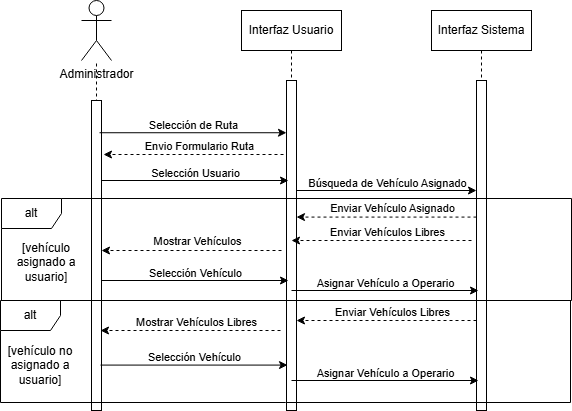

The diagram above was exported from draw.io. Its source (the exported page's mxGraphModel, read from the mxfile embedded in the PNG):
<mxGraphModel dx="1153" dy="628" grid="1" gridSize="10" guides="1" tooltips="1" connect="1" arrows="1" fold="1" page="1" pageScale="1" pageWidth="850" pageHeight="1100" math="0" shadow="0">
  <root>
    <mxCell id="0" />
    <mxCell id="1" parent="0" />
    <mxCell id="aM9ryv3xv72pqoxQDRHE-1" value="Interfaz Sistema" style="shape=umlLifeline;perimeter=lifelinePerimeter;whiteSpace=wrap;html=1;container=0;dropTarget=0;collapsible=0;recursiveResize=0;outlineConnect=0;portConstraint=eastwest;newEdgeStyle={&quot;edgeStyle&quot;:&quot;elbowEdgeStyle&quot;,&quot;elbow&quot;:&quot;vertical&quot;,&quot;curved&quot;:0,&quot;rounded&quot;:0};" parent="1" vertex="1">
      <mxGeometry x="500" y="40" width="100" height="400" as="geometry" />
    </mxCell>
    <mxCell id="aM9ryv3xv72pqoxQDRHE-2" value="" style="html=1;points=[];perimeter=orthogonalPerimeter;outlineConnect=0;targetShapes=umlLifeline;portConstraint=eastwest;newEdgeStyle={&quot;edgeStyle&quot;:&quot;elbowEdgeStyle&quot;,&quot;elbow&quot;:&quot;vertical&quot;,&quot;curved&quot;:0,&quot;rounded&quot;:0};" parent="aM9ryv3xv72pqoxQDRHE-1" vertex="1">
      <mxGeometry x="45" y="70" width="10" height="330" as="geometry" />
    </mxCell>
    <mxCell id="achN9ceJEOXHRpk8emwt-4" value="Interfaz Usuario" style="shape=umlLifeline;perimeter=lifelinePerimeter;whiteSpace=wrap;html=1;container=0;dropTarget=0;collapsible=0;recursiveResize=0;outlineConnect=0;portConstraint=eastwest;newEdgeStyle={&quot;edgeStyle&quot;:&quot;elbowEdgeStyle&quot;,&quot;elbow&quot;:&quot;vertical&quot;,&quot;curved&quot;:0,&quot;rounded&quot;:0};" vertex="1" parent="1">
      <mxGeometry x="310" y="40" width="100" height="400" as="geometry" />
    </mxCell>
    <mxCell id="achN9ceJEOXHRpk8emwt-5" value="" style="html=1;points=[];perimeter=orthogonalPerimeter;outlineConnect=0;targetShapes=umlLifeline;portConstraint=eastwest;newEdgeStyle={&quot;edgeStyle&quot;:&quot;elbowEdgeStyle&quot;,&quot;elbow&quot;:&quot;vertical&quot;,&quot;curved&quot;:0,&quot;rounded&quot;:0};" vertex="1" parent="achN9ceJEOXHRpk8emwt-4">
      <mxGeometry x="45" y="70" width="10" height="330" as="geometry" />
    </mxCell>
    <mxCell id="achN9ceJEOXHRpk8emwt-8" value="Administrador" style="shape=umlActor;verticalLabelPosition=bottom;verticalAlign=top;html=1;outlineConnect=0;" vertex="1" parent="1">
      <mxGeometry x="150" y="30" width="30" height="60" as="geometry" />
    </mxCell>
    <mxCell id="achN9ceJEOXHRpk8emwt-11" value="" style="endArrow=none;dashed=1;html=1;rounded=0;" edge="1" parent="1" target="achN9ceJEOXHRpk8emwt-8">
      <mxGeometry width="50" height="50" relative="1" as="geometry">
        <mxPoint x="165" y="360" as="sourcePoint" />
        <mxPoint x="165" y="120" as="targetPoint" />
      </mxGeometry>
    </mxCell>
    <mxCell id="achN9ceJEOXHRpk8emwt-12" value="" style="rounded=0;whiteSpace=wrap;html=1;" vertex="1" parent="1">
      <mxGeometry x="160" y="130" width="10" height="310" as="geometry" />
    </mxCell>
    <mxCell id="achN9ceJEOXHRpk8emwt-13" value="" style="endArrow=classic;html=1;rounded=0;exitX=0.8;exitY=0.104;exitDx=0;exitDy=0;exitPerimeter=0;" edge="1" parent="1" source="achN9ceJEOXHRpk8emwt-12" target="achN9ceJEOXHRpk8emwt-5">
      <mxGeometry width="50" height="50" relative="1" as="geometry">
        <mxPoint x="590" y="410" as="sourcePoint" />
        <mxPoint x="290" y="154" as="targetPoint" />
      </mxGeometry>
    </mxCell>
    <mxCell id="achN9ceJEOXHRpk8emwt-14" value="Selección de Ruta" style="edgeLabel;html=1;align=center;verticalAlign=middle;resizable=0;points=[];" vertex="1" connectable="0" parent="achN9ceJEOXHRpk8emwt-13">
      <mxGeometry x="-0.189" y="3" relative="1" as="geometry">
        <mxPoint x="17" y="-5" as="offset" />
      </mxGeometry>
    </mxCell>
    <mxCell id="achN9ceJEOXHRpk8emwt-15" value="" style="endArrow=classic;html=1;rounded=0;" edge="1" parent="1">
      <mxGeometry width="50" height="50" relative="1" as="geometry">
        <mxPoint x="365" y="220" as="sourcePoint" />
        <mxPoint x="545" y="220" as="targetPoint" />
      </mxGeometry>
    </mxCell>
    <mxCell id="achN9ceJEOXHRpk8emwt-16" value="Búsqueda de Vehículo Asignado" style="edgeLabel;html=1;align=center;verticalAlign=middle;resizable=0;points=[];" vertex="1" connectable="0" parent="achN9ceJEOXHRpk8emwt-15">
      <mxGeometry x="-0.189" y="3" relative="1" as="geometry">
        <mxPoint x="17" y="-5" as="offset" />
      </mxGeometry>
    </mxCell>
    <mxCell id="achN9ceJEOXHRpk8emwt-21" value="" style="endArrow=classic;html=1;rounded=0;dashed=1;" edge="1" parent="1">
      <mxGeometry width="50" height="50" relative="1" as="geometry">
        <mxPoint x="545" y="246.57999999999998" as="sourcePoint" />
        <mxPoint x="365" y="246.57999999999998" as="targetPoint" />
        <Array as="points">
          <mxPoint x="420" y="246.57999999999998" />
        </Array>
      </mxGeometry>
    </mxCell>
    <mxCell id="achN9ceJEOXHRpk8emwt-22" value="Enviar Vehículo Asignado" style="edgeLabel;html=1;align=center;verticalAlign=middle;resizable=0;points=[];" vertex="1" connectable="0" parent="achN9ceJEOXHRpk8emwt-21">
      <mxGeometry x="-0.0685" y="3" relative="1" as="geometry">
        <mxPoint x="-1" y="-12" as="offset" />
      </mxGeometry>
    </mxCell>
    <mxCell id="achN9ceJEOXHRpk8emwt-23" value="" style="endArrow=classic;html=1;rounded=0;dashed=1;" edge="1" parent="1">
      <mxGeometry width="50" height="50" relative="1" as="geometry">
        <mxPoint x="352" y="184" as="sourcePoint" />
        <mxPoint x="172" y="184" as="targetPoint" />
        <Array as="points">
          <mxPoint x="227" y="184" />
        </Array>
      </mxGeometry>
    </mxCell>
    <mxCell id="achN9ceJEOXHRpk8emwt-24" value="Envio Formulario Ruta" style="edgeLabel;html=1;align=center;verticalAlign=middle;resizable=0;points=[];" vertex="1" connectable="0" parent="achN9ceJEOXHRpk8emwt-23">
      <mxGeometry x="-0.0685" y="3" relative="1" as="geometry">
        <mxPoint x="-1" y="-12" as="offset" />
      </mxGeometry>
    </mxCell>
    <mxCell id="achN9ceJEOXHRpk8emwt-37" value="" style="endArrow=classic;html=1;rounded=0;exitX=0.8;exitY=0.104;exitDx=0;exitDy=0;exitPerimeter=0;" edge="1" parent="1">
      <mxGeometry width="50" height="50" relative="1" as="geometry">
        <mxPoint x="170" y="210" as="sourcePoint" />
        <mxPoint x="357" y="210" as="targetPoint" />
      </mxGeometry>
    </mxCell>
    <mxCell id="achN9ceJEOXHRpk8emwt-38" value="Selección Usuario" style="edgeLabel;html=1;align=center;verticalAlign=middle;resizable=0;points=[];" vertex="1" connectable="0" parent="achN9ceJEOXHRpk8emwt-37">
      <mxGeometry x="-0.189" y="3" relative="1" as="geometry">
        <mxPoint x="17" y="-5" as="offset" />
      </mxGeometry>
    </mxCell>
    <mxCell id="achN9ceJEOXHRpk8emwt-39" value="" style="group" vertex="1" connectable="0" parent="1">
      <mxGeometry x="70" y="228" width="570" height="102" as="geometry" />
    </mxCell>
    <mxCell id="achN9ceJEOXHRpk8emwt-19" value="alt" style="shape=umlFrame;whiteSpace=wrap;html=1;pointerEvents=0;" vertex="1" parent="achN9ceJEOXHRpk8emwt-39">
      <mxGeometry width="570" height="102" as="geometry" />
    </mxCell>
    <mxCell id="achN9ceJEOXHRpk8emwt-40" value="" style="endArrow=classic;html=1;rounded=0;dashed=1;" edge="1" parent="achN9ceJEOXHRpk8emwt-39">
      <mxGeometry width="50" height="50" relative="1" as="geometry">
        <mxPoint x="280" y="51.99769230769231" as="sourcePoint" />
        <mxPoint x="100" y="51.99769230769231" as="targetPoint" />
        <Array as="points">
          <mxPoint x="155" y="51.99769230769231" />
        </Array>
      </mxGeometry>
    </mxCell>
    <mxCell id="achN9ceJEOXHRpk8emwt-41" value="Mostrar Vehículos" style="edgeLabel;html=1;align=center;verticalAlign=middle;resizable=0;points=[];" vertex="1" connectable="0" parent="achN9ceJEOXHRpk8emwt-40">
      <mxGeometry x="-0.0685" y="3" relative="1" as="geometry">
        <mxPoint x="-1" y="-12" as="offset" />
      </mxGeometry>
    </mxCell>
    <mxCell id="achN9ceJEOXHRpk8emwt-59" value="" style="endArrow=classic;html=1;rounded=0;dashed=1;" edge="1" parent="achN9ceJEOXHRpk8emwt-39">
      <mxGeometry width="50" height="50" relative="1" as="geometry">
        <mxPoint x="470" y="42" as="sourcePoint" />
        <mxPoint x="290" y="42" as="targetPoint" />
        <Array as="points">
          <mxPoint x="345" y="42" />
        </Array>
      </mxGeometry>
    </mxCell>
    <mxCell id="achN9ceJEOXHRpk8emwt-60" value="Enviar Vehículos Libres" style="edgeLabel;html=1;align=center;verticalAlign=middle;resizable=0;points=[];" vertex="1" connectable="0" parent="achN9ceJEOXHRpk8emwt-59">
      <mxGeometry x="-0.0685" y="3" relative="1" as="geometry">
        <mxPoint x="-1" y="-12" as="offset" />
      </mxGeometry>
    </mxCell>
    <mxCell id="achN9ceJEOXHRpk8emwt-61" value="" style="endArrow=classic;html=1;rounded=0;exitX=0.8;exitY=0.104;exitDx=0;exitDy=0;exitPerimeter=0;" edge="1" parent="achN9ceJEOXHRpk8emwt-39">
      <mxGeometry width="50" height="50" relative="1" as="geometry">
        <mxPoint x="100" y="82" as="sourcePoint" />
        <mxPoint x="287" y="82" as="targetPoint" />
      </mxGeometry>
    </mxCell>
    <mxCell id="achN9ceJEOXHRpk8emwt-62" value="Selección Vehículo" style="edgeLabel;html=1;align=center;verticalAlign=middle;resizable=0;points=[];" vertex="1" connectable="0" parent="achN9ceJEOXHRpk8emwt-61">
      <mxGeometry x="-0.189" y="3" relative="1" as="geometry">
        <mxPoint x="17" y="-5" as="offset" />
      </mxGeometry>
    </mxCell>
    <mxCell id="achN9ceJEOXHRpk8emwt-67" value="" style="endArrow=classic;html=1;rounded=0;exitX=0.8;exitY=0.104;exitDx=0;exitDy=0;exitPerimeter=0;" edge="1" parent="achN9ceJEOXHRpk8emwt-39">
      <mxGeometry width="50" height="50" relative="1" as="geometry">
        <mxPoint x="290" y="92" as="sourcePoint" />
        <mxPoint x="477" y="92" as="targetPoint" />
      </mxGeometry>
    </mxCell>
    <mxCell id="achN9ceJEOXHRpk8emwt-68" value="Asignar Vehículo a Operario" style="edgeLabel;html=1;align=center;verticalAlign=middle;resizable=0;points=[];" vertex="1" connectable="0" parent="achN9ceJEOXHRpk8emwt-67">
      <mxGeometry x="-0.189" y="3" relative="1" as="geometry">
        <mxPoint x="17" y="-5" as="offset" />
      </mxGeometry>
    </mxCell>
    <mxCell id="achN9ceJEOXHRpk8emwt-20" value="[vehículo&lt;div&gt;asignado a&lt;/div&gt;&lt;div&gt;usuario]&lt;/div&gt;" style="text;html=1;whiteSpace=wrap;strokeColor=none;fillColor=none;align=center;verticalAlign=middle;rounded=0;" vertex="1" parent="1">
      <mxGeometry x="75" y="277" width="80" height="30" as="geometry" />
    </mxCell>
    <mxCell id="achN9ceJEOXHRpk8emwt-43" value="alt" style="shape=umlFrame;whiteSpace=wrap;html=1;pointerEvents=0;" vertex="1" parent="1">
      <mxGeometry x="69" y="330" width="570" height="102" as="geometry" />
    </mxCell>
    <mxCell id="achN9ceJEOXHRpk8emwt-46" value="[vehículo no&lt;div&gt;asignado a&lt;/div&gt;&lt;div&gt;usuario]&lt;/div&gt;" style="text;html=1;whiteSpace=wrap;strokeColor=none;fillColor=none;align=center;verticalAlign=middle;rounded=0;" vertex="1" parent="1">
      <mxGeometry x="69" y="380" width="80" height="30" as="geometry" />
    </mxCell>
    <mxCell id="achN9ceJEOXHRpk8emwt-47" value="" style="endArrow=classic;html=1;rounded=0;dashed=1;" edge="1" parent="1">
      <mxGeometry width="50" height="50" relative="1" as="geometry">
        <mxPoint x="545" y="350" as="sourcePoint" />
        <mxPoint x="365" y="350" as="targetPoint" />
        <Array as="points">
          <mxPoint x="420" y="350" />
        </Array>
      </mxGeometry>
    </mxCell>
    <mxCell id="achN9ceJEOXHRpk8emwt-48" value="Enviar Vehículos Libres" style="edgeLabel;html=1;align=center;verticalAlign=middle;resizable=0;points=[];" vertex="1" connectable="0" parent="achN9ceJEOXHRpk8emwt-47">
      <mxGeometry x="-0.0685" y="3" relative="1" as="geometry">
        <mxPoint x="-1" y="-12" as="offset" />
      </mxGeometry>
    </mxCell>
    <mxCell id="achN9ceJEOXHRpk8emwt-27" value="" style="endArrow=classic;html=1;rounded=0;exitX=0.8;exitY=0.104;exitDx=0;exitDy=0;exitPerimeter=0;" edge="1" parent="1">
      <mxGeometry width="50" height="50" relative="1" as="geometry">
        <mxPoint x="169" y="394.58" as="sourcePoint" />
        <mxPoint x="356" y="394.58" as="targetPoint" />
      </mxGeometry>
    </mxCell>
    <mxCell id="achN9ceJEOXHRpk8emwt-28" value="Selección Vehículo" style="edgeLabel;html=1;align=center;verticalAlign=middle;resizable=0;points=[];" vertex="1" connectable="0" parent="achN9ceJEOXHRpk8emwt-27">
      <mxGeometry x="-0.189" y="3" relative="1" as="geometry">
        <mxPoint x="17" y="-5" as="offset" />
      </mxGeometry>
    </mxCell>
    <mxCell id="achN9ceJEOXHRpk8emwt-52" value="" style="endArrow=classic;html=1;rounded=0;dashed=1;" edge="1" parent="1">
      <mxGeometry width="50" height="50" relative="1" as="geometry">
        <mxPoint x="349" y="360" as="sourcePoint" />
        <mxPoint x="169" y="360" as="targetPoint" />
        <Array as="points">
          <mxPoint x="224" y="360" />
        </Array>
      </mxGeometry>
    </mxCell>
    <mxCell id="achN9ceJEOXHRpk8emwt-53" value="Mostrar Vehículos Libres" style="edgeLabel;html=1;align=center;verticalAlign=middle;resizable=0;points=[];" vertex="1" connectable="0" parent="achN9ceJEOXHRpk8emwt-52">
      <mxGeometry x="-0.0685" y="3" relative="1" as="geometry">
        <mxPoint x="-1" y="-12" as="offset" />
      </mxGeometry>
    </mxCell>
    <mxCell id="achN9ceJEOXHRpk8emwt-65" value="" style="endArrow=classic;html=1;rounded=0;exitX=0.8;exitY=0.104;exitDx=0;exitDy=0;exitPerimeter=0;" edge="1" parent="1">
      <mxGeometry width="50" height="50" relative="1" as="geometry">
        <mxPoint x="360" y="410" as="sourcePoint" />
        <mxPoint x="547" y="410" as="targetPoint" />
      </mxGeometry>
    </mxCell>
    <mxCell id="achN9ceJEOXHRpk8emwt-66" value="Asignar Vehículo a Operario" style="edgeLabel;html=1;align=center;verticalAlign=middle;resizable=0;points=[];" vertex="1" connectable="0" parent="achN9ceJEOXHRpk8emwt-65">
      <mxGeometry x="-0.189" y="3" relative="1" as="geometry">
        <mxPoint x="17" y="-5" as="offset" />
      </mxGeometry>
    </mxCell>
  </root>
</mxGraphModel>